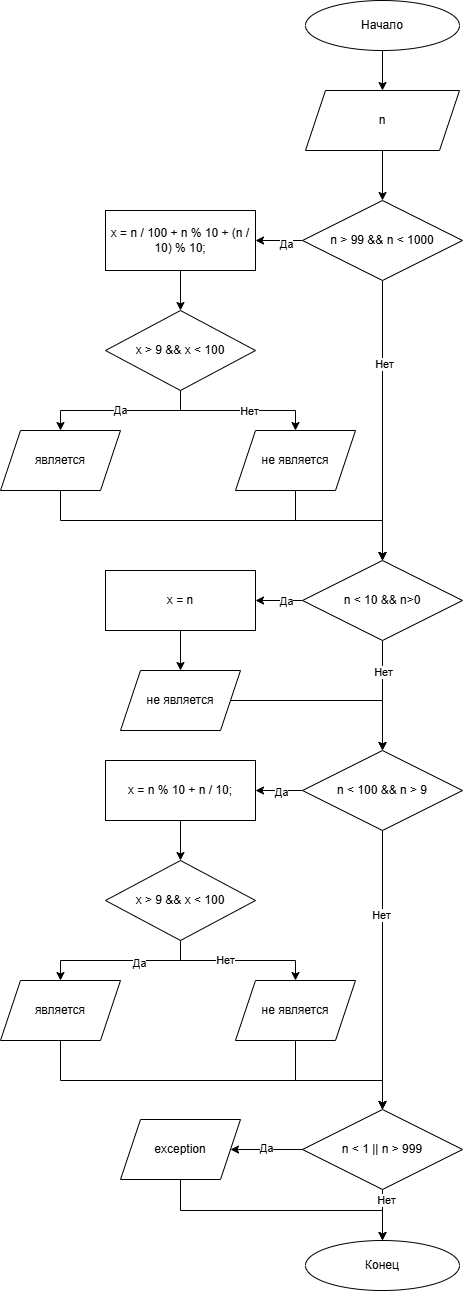

The diagram above was exported from draw.io. Its source (the exported page's mxGraphModel, read from the mxfile embedded in the PNG):
<mxGraphModel dx="2037" dy="1151" grid="1" gridSize="10" guides="1" tooltips="1" connect="1" arrows="1" fold="1" page="1" pageScale="1" pageWidth="827" pageHeight="1169" math="0" shadow="0">
  <root>
    <mxCell id="0" />
    <mxCell id="1" parent="0" />
    <mxCell id="NcdPvtZQn_BR51ijcasG-25" value="" style="edgeStyle=orthogonalEdgeStyle;rounded=0;orthogonalLoop=1;jettySize=auto;html=1;" edge="1" parent="1" source="NcdPvtZQn_BR51ijcasG-1" target="NcdPvtZQn_BR51ijcasG-2">
      <mxGeometry relative="1" as="geometry" />
    </mxCell>
    <mxCell id="NcdPvtZQn_BR51ijcasG-1" value="Начало" style="ellipse;whiteSpace=wrap;html=1;" vertex="1" parent="1">
      <mxGeometry x="320" y="60" width="154" height="50" as="geometry" />
    </mxCell>
    <mxCell id="NcdPvtZQn_BR51ijcasG-26" value="" style="edgeStyle=orthogonalEdgeStyle;rounded=0;orthogonalLoop=1;jettySize=auto;html=1;" edge="1" parent="1" source="NcdPvtZQn_BR51ijcasG-2" target="NcdPvtZQn_BR51ijcasG-3">
      <mxGeometry relative="1" as="geometry" />
    </mxCell>
    <mxCell id="NcdPvtZQn_BR51ijcasG-2" value="n" style="shape=parallelogram;perimeter=parallelogramPerimeter;whiteSpace=wrap;html=1;fixedSize=1;" vertex="1" parent="1">
      <mxGeometry x="320" y="150" width="154" height="60" as="geometry" />
    </mxCell>
    <mxCell id="NcdPvtZQn_BR51ijcasG-27" value="" style="edgeStyle=orthogonalEdgeStyle;rounded=0;orthogonalLoop=1;jettySize=auto;html=1;" edge="1" parent="1" source="NcdPvtZQn_BR51ijcasG-3" target="NcdPvtZQn_BR51ijcasG-4">
      <mxGeometry relative="1" as="geometry" />
    </mxCell>
    <mxCell id="NcdPvtZQn_BR51ijcasG-49" value="Да" style="edgeLabel;html=1;align=center;verticalAlign=middle;resizable=0;points=[];" vertex="1" connectable="0" parent="NcdPvtZQn_BR51ijcasG-27">
      <mxGeometry x="-0.2553" y="3" relative="1" as="geometry">
        <mxPoint as="offset" />
      </mxGeometry>
    </mxCell>
    <mxCell id="NcdPvtZQn_BR51ijcasG-31" style="edgeStyle=orthogonalEdgeStyle;rounded=0;orthogonalLoop=1;jettySize=auto;html=1;entryX=0.5;entryY=0;entryDx=0;entryDy=0;" edge="1" parent="1" source="NcdPvtZQn_BR51ijcasG-3" target="NcdPvtZQn_BR51ijcasG-10">
      <mxGeometry relative="1" as="geometry" />
    </mxCell>
    <mxCell id="NcdPvtZQn_BR51ijcasG-50" value="Нет" style="edgeLabel;html=1;align=center;verticalAlign=middle;resizable=0;points=[];" vertex="1" connectable="0" parent="NcdPvtZQn_BR51ijcasG-31">
      <mxGeometry x="-0.4131" y="1" relative="1" as="geometry">
        <mxPoint as="offset" />
      </mxGeometry>
    </mxCell>
    <mxCell id="NcdPvtZQn_BR51ijcasG-3" value="n &amp;gt; 99 &amp;amp;&amp;amp; n &amp;lt; 1000" style="rhombus;whiteSpace=wrap;html=1;" vertex="1" parent="1">
      <mxGeometry x="317" y="260" width="160" height="80" as="geometry" />
    </mxCell>
    <mxCell id="NcdPvtZQn_BR51ijcasG-28" value="" style="edgeStyle=orthogonalEdgeStyle;rounded=0;orthogonalLoop=1;jettySize=auto;html=1;" edge="1" parent="1" source="NcdPvtZQn_BR51ijcasG-4" target="NcdPvtZQn_BR51ijcasG-5">
      <mxGeometry relative="1" as="geometry" />
    </mxCell>
    <mxCell id="NcdPvtZQn_BR51ijcasG-4" value="x = n / 100 + n % 10 + (n / 10) % 10;" style="rounded=0;whiteSpace=wrap;html=1;" vertex="1" parent="1">
      <mxGeometry x="120" y="270" width="150" height="60" as="geometry" />
    </mxCell>
    <mxCell id="NcdPvtZQn_BR51ijcasG-29" value="Да" style="edgeStyle=orthogonalEdgeStyle;rounded=0;orthogonalLoop=1;jettySize=auto;html=1;" edge="1" parent="1" source="NcdPvtZQn_BR51ijcasG-5" target="NcdPvtZQn_BR51ijcasG-6">
      <mxGeometry relative="1" as="geometry" />
    </mxCell>
    <mxCell id="NcdPvtZQn_BR51ijcasG-30" value="" style="edgeStyle=orthogonalEdgeStyle;rounded=0;orthogonalLoop=1;jettySize=auto;html=1;" edge="1" parent="1" source="NcdPvtZQn_BR51ijcasG-5" target="NcdPvtZQn_BR51ijcasG-8">
      <mxGeometry relative="1" as="geometry" />
    </mxCell>
    <mxCell id="NcdPvtZQn_BR51ijcasG-51" value="Нет" style="edgeLabel;html=1;align=center;verticalAlign=middle;resizable=0;points=[];" vertex="1" connectable="0" parent="NcdPvtZQn_BR51ijcasG-30">
      <mxGeometry x="0.1441" relative="1" as="geometry">
        <mxPoint as="offset" />
      </mxGeometry>
    </mxCell>
    <mxCell id="NcdPvtZQn_BR51ijcasG-5" value="x &amp;gt; 9 &amp;amp;&amp;amp; x &amp;lt; 100" style="rhombus;whiteSpace=wrap;html=1;" vertex="1" parent="1">
      <mxGeometry x="120" y="370" width="150" height="80" as="geometry" />
    </mxCell>
    <mxCell id="NcdPvtZQn_BR51ijcasG-42" style="edgeStyle=orthogonalEdgeStyle;rounded=0;orthogonalLoop=1;jettySize=auto;html=1;" edge="1" parent="1" source="NcdPvtZQn_BR51ijcasG-6" target="NcdPvtZQn_BR51ijcasG-10">
      <mxGeometry relative="1" as="geometry">
        <mxPoint x="75" y="590" as="targetPoint" />
        <Array as="points">
          <mxPoint x="75" y="580" />
          <mxPoint x="397" y="580" />
        </Array>
      </mxGeometry>
    </mxCell>
    <mxCell id="NcdPvtZQn_BR51ijcasG-6" value="является" style="shape=parallelogram;perimeter=parallelogramPerimeter;whiteSpace=wrap;html=1;fixedSize=1;" vertex="1" parent="1">
      <mxGeometry x="15" y="490" width="120" height="60" as="geometry" />
    </mxCell>
    <mxCell id="NcdPvtZQn_BR51ijcasG-32" style="edgeStyle=orthogonalEdgeStyle;rounded=0;orthogonalLoop=1;jettySize=auto;html=1;entryX=0.5;entryY=0;entryDx=0;entryDy=0;" edge="1" parent="1" source="NcdPvtZQn_BR51ijcasG-8" target="NcdPvtZQn_BR51ijcasG-10">
      <mxGeometry relative="1" as="geometry">
        <Array as="points">
          <mxPoint x="310" y="580" />
          <mxPoint x="397" y="580" />
        </Array>
      </mxGeometry>
    </mxCell>
    <mxCell id="NcdPvtZQn_BR51ijcasG-8" value="не является" style="shape=parallelogram;perimeter=parallelogramPerimeter;whiteSpace=wrap;html=1;fixedSize=1;" vertex="1" parent="1">
      <mxGeometry x="250" y="490" width="120" height="60" as="geometry" />
    </mxCell>
    <mxCell id="NcdPvtZQn_BR51ijcasG-33" value="" style="edgeStyle=orthogonalEdgeStyle;rounded=0;orthogonalLoop=1;jettySize=auto;html=1;" edge="1" parent="1" source="NcdPvtZQn_BR51ijcasG-10" target="NcdPvtZQn_BR51ijcasG-11">
      <mxGeometry relative="1" as="geometry" />
    </mxCell>
    <mxCell id="NcdPvtZQn_BR51ijcasG-52" value="Да" style="edgeLabel;html=1;align=center;verticalAlign=middle;resizable=0;points=[];" vertex="1" connectable="0" parent="NcdPvtZQn_BR51ijcasG-33">
      <mxGeometry x="0.3475" y="-3" relative="1" as="geometry">
        <mxPoint x="15" y="3" as="offset" />
      </mxGeometry>
    </mxCell>
    <mxCell id="NcdPvtZQn_BR51ijcasG-35" style="edgeStyle=orthogonalEdgeStyle;rounded=0;orthogonalLoop=1;jettySize=auto;html=1;entryX=0.5;entryY=0;entryDx=0;entryDy=0;" edge="1" parent="1" source="NcdPvtZQn_BR51ijcasG-10" target="NcdPvtZQn_BR51ijcasG-14">
      <mxGeometry relative="1" as="geometry" />
    </mxCell>
    <mxCell id="NcdPvtZQn_BR51ijcasG-53" value="Нет" style="edgeLabel;html=1;align=center;verticalAlign=middle;resizable=0;points=[];" vertex="1" connectable="0" parent="NcdPvtZQn_BR51ijcasG-35">
      <mxGeometry x="-0.4303" relative="1" as="geometry">
        <mxPoint as="offset" />
      </mxGeometry>
    </mxCell>
    <mxCell id="NcdPvtZQn_BR51ijcasG-10" value="n &amp;lt; 10 &amp;amp;&amp;amp; n&amp;gt;0" style="rhombus;whiteSpace=wrap;html=1;" vertex="1" parent="1">
      <mxGeometry x="317" y="620" width="160" height="80" as="geometry" />
    </mxCell>
    <mxCell id="NcdPvtZQn_BR51ijcasG-34" value="" style="edgeStyle=orthogonalEdgeStyle;rounded=0;orthogonalLoop=1;jettySize=auto;html=1;" edge="1" parent="1" source="NcdPvtZQn_BR51ijcasG-11" target="NcdPvtZQn_BR51ijcasG-13">
      <mxGeometry relative="1" as="geometry" />
    </mxCell>
    <mxCell id="NcdPvtZQn_BR51ijcasG-11" value="x = n" style="rounded=0;whiteSpace=wrap;html=1;" vertex="1" parent="1">
      <mxGeometry x="120" y="630" width="150" height="60" as="geometry" />
    </mxCell>
    <mxCell id="NcdPvtZQn_BR51ijcasG-36" style="edgeStyle=orthogonalEdgeStyle;rounded=0;orthogonalLoop=1;jettySize=auto;html=1;entryX=0.5;entryY=0;entryDx=0;entryDy=0;" edge="1" parent="1" source="NcdPvtZQn_BR51ijcasG-13" target="NcdPvtZQn_BR51ijcasG-14">
      <mxGeometry relative="1" as="geometry" />
    </mxCell>
    <mxCell id="NcdPvtZQn_BR51ijcasG-13" value="не является" style="shape=parallelogram;perimeter=parallelogramPerimeter;whiteSpace=wrap;html=1;fixedSize=1;" vertex="1" parent="1">
      <mxGeometry x="135" y="730" width="120" height="60" as="geometry" />
    </mxCell>
    <mxCell id="NcdPvtZQn_BR51ijcasG-37" value="" style="edgeStyle=orthogonalEdgeStyle;rounded=0;orthogonalLoop=1;jettySize=auto;html=1;" edge="1" parent="1" source="NcdPvtZQn_BR51ijcasG-14" target="NcdPvtZQn_BR51ijcasG-15">
      <mxGeometry relative="1" as="geometry" />
    </mxCell>
    <mxCell id="NcdPvtZQn_BR51ijcasG-54" value="Да" style="edgeLabel;html=1;align=center;verticalAlign=middle;resizable=0;points=[];" vertex="1" connectable="0" parent="NcdPvtZQn_BR51ijcasG-37">
      <mxGeometry x="-0.078" y="1" relative="1" as="geometry">
        <mxPoint as="offset" />
      </mxGeometry>
    </mxCell>
    <mxCell id="NcdPvtZQn_BR51ijcasG-43" style="edgeStyle=orthogonalEdgeStyle;rounded=0;orthogonalLoop=1;jettySize=auto;html=1;entryX=0.5;entryY=0;entryDx=0;entryDy=0;" edge="1" parent="1" source="NcdPvtZQn_BR51ijcasG-14" target="NcdPvtZQn_BR51ijcasG-19">
      <mxGeometry relative="1" as="geometry" />
    </mxCell>
    <mxCell id="NcdPvtZQn_BR51ijcasG-55" value="Нет" style="edgeLabel;html=1;align=center;verticalAlign=middle;resizable=0;points=[];" vertex="1" connectable="0" parent="NcdPvtZQn_BR51ijcasG-43">
      <mxGeometry x="-0.399" y="-2" relative="1" as="geometry">
        <mxPoint as="offset" />
      </mxGeometry>
    </mxCell>
    <mxCell id="NcdPvtZQn_BR51ijcasG-14" value="n &amp;lt; 100 &amp;amp;&amp;amp; n &amp;gt; 9" style="rhombus;whiteSpace=wrap;html=1;" vertex="1" parent="1">
      <mxGeometry x="317" y="810" width="160" height="80" as="geometry" />
    </mxCell>
    <mxCell id="NcdPvtZQn_BR51ijcasG-38" value="" style="edgeStyle=orthogonalEdgeStyle;rounded=0;orthogonalLoop=1;jettySize=auto;html=1;" edge="1" parent="1" source="NcdPvtZQn_BR51ijcasG-15" target="NcdPvtZQn_BR51ijcasG-16">
      <mxGeometry relative="1" as="geometry" />
    </mxCell>
    <mxCell id="NcdPvtZQn_BR51ijcasG-15" value="x = n % 10 + n / 10;" style="rounded=0;whiteSpace=wrap;html=1;" vertex="1" parent="1">
      <mxGeometry x="120" y="820" width="150" height="60" as="geometry" />
    </mxCell>
    <mxCell id="NcdPvtZQn_BR51ijcasG-39" value="" style="edgeStyle=orthogonalEdgeStyle;rounded=0;orthogonalLoop=1;jettySize=auto;html=1;" edge="1" parent="1" source="NcdPvtZQn_BR51ijcasG-16" target="NcdPvtZQn_BR51ijcasG-17">
      <mxGeometry relative="1" as="geometry" />
    </mxCell>
    <mxCell id="NcdPvtZQn_BR51ijcasG-56" value="Да" style="edgeLabel;html=1;align=center;verticalAlign=middle;resizable=0;points=[];" vertex="1" connectable="0" parent="NcdPvtZQn_BR51ijcasG-39">
      <mxGeometry x="-0.2333" y="2" relative="1" as="geometry">
        <mxPoint as="offset" />
      </mxGeometry>
    </mxCell>
    <mxCell id="NcdPvtZQn_BR51ijcasG-40" value="" style="edgeStyle=orthogonalEdgeStyle;rounded=0;orthogonalLoop=1;jettySize=auto;html=1;" edge="1" parent="1" source="NcdPvtZQn_BR51ijcasG-16" target="NcdPvtZQn_BR51ijcasG-18">
      <mxGeometry relative="1" as="geometry" />
    </mxCell>
    <mxCell id="NcdPvtZQn_BR51ijcasG-57" value="Нет" style="edgeLabel;html=1;align=center;verticalAlign=middle;resizable=0;points=[];" vertex="1" connectable="0" parent="NcdPvtZQn_BR51ijcasG-40">
      <mxGeometry x="-0.1785" y="1" relative="1" as="geometry">
        <mxPoint as="offset" />
      </mxGeometry>
    </mxCell>
    <mxCell id="NcdPvtZQn_BR51ijcasG-16" value="x &amp;gt; 9 &amp;amp;&amp;amp; x &amp;lt; 100" style="rhombus;whiteSpace=wrap;html=1;" vertex="1" parent="1">
      <mxGeometry x="120" y="920" width="150" height="80" as="geometry" />
    </mxCell>
    <mxCell id="NcdPvtZQn_BR51ijcasG-48" style="edgeStyle=orthogonalEdgeStyle;rounded=0;orthogonalLoop=1;jettySize=auto;html=1;entryX=0.5;entryY=0;entryDx=0;entryDy=0;" edge="1" parent="1" source="NcdPvtZQn_BR51ijcasG-17" target="NcdPvtZQn_BR51ijcasG-19">
      <mxGeometry relative="1" as="geometry">
        <Array as="points">
          <mxPoint x="75" y="1140" />
          <mxPoint x="397" y="1140" />
        </Array>
      </mxGeometry>
    </mxCell>
    <mxCell id="NcdPvtZQn_BR51ijcasG-17" value="является" style="shape=parallelogram;perimeter=parallelogramPerimeter;whiteSpace=wrap;html=1;fixedSize=1;" vertex="1" parent="1">
      <mxGeometry x="15" y="1040" width="120" height="60" as="geometry" />
    </mxCell>
    <mxCell id="NcdPvtZQn_BR51ijcasG-47" value="" style="edgeStyle=orthogonalEdgeStyle;rounded=0;orthogonalLoop=1;jettySize=auto;html=1;" edge="1" parent="1" source="NcdPvtZQn_BR51ijcasG-18" target="NcdPvtZQn_BR51ijcasG-19">
      <mxGeometry relative="1" as="geometry">
        <Array as="points">
          <mxPoint x="310" y="1140" />
          <mxPoint x="397" y="1140" />
        </Array>
      </mxGeometry>
    </mxCell>
    <mxCell id="NcdPvtZQn_BR51ijcasG-18" value="не является" style="shape=parallelogram;perimeter=parallelogramPerimeter;whiteSpace=wrap;html=1;fixedSize=1;" vertex="1" parent="1">
      <mxGeometry x="250" y="1040" width="120" height="60" as="geometry" />
    </mxCell>
    <mxCell id="NcdPvtZQn_BR51ijcasG-44" value="" style="edgeStyle=orthogonalEdgeStyle;rounded=0;orthogonalLoop=1;jettySize=auto;html=1;" edge="1" parent="1" source="NcdPvtZQn_BR51ijcasG-19" target="NcdPvtZQn_BR51ijcasG-24">
      <mxGeometry relative="1" as="geometry" />
    </mxCell>
    <mxCell id="NcdPvtZQn_BR51ijcasG-59" value="Нет" style="edgeLabel;html=1;align=center;verticalAlign=middle;resizable=0;points=[];" vertex="1" connectable="0" parent="NcdPvtZQn_BR51ijcasG-44">
      <mxGeometry x="-0.6011" y="3" relative="1" as="geometry">
        <mxPoint as="offset" />
      </mxGeometry>
    </mxCell>
    <mxCell id="NcdPvtZQn_BR51ijcasG-45" value="" style="edgeStyle=orthogonalEdgeStyle;rounded=0;orthogonalLoop=1;jettySize=auto;html=1;" edge="1" parent="1" source="NcdPvtZQn_BR51ijcasG-19" target="NcdPvtZQn_BR51ijcasG-22">
      <mxGeometry relative="1" as="geometry" />
    </mxCell>
    <mxCell id="NcdPvtZQn_BR51ijcasG-58" value="Да" style="edgeLabel;html=1;align=center;verticalAlign=middle;resizable=0;points=[];" vertex="1" connectable="0" parent="NcdPvtZQn_BR51ijcasG-45">
      <mxGeometry x="0.0345" y="-2" relative="1" as="geometry">
        <mxPoint as="offset" />
      </mxGeometry>
    </mxCell>
    <mxCell id="NcdPvtZQn_BR51ijcasG-19" value="n &amp;lt; 1 || n &amp;gt; 999" style="rhombus;whiteSpace=wrap;html=1;" vertex="1" parent="1">
      <mxGeometry x="317" y="1169" width="160" height="80" as="geometry" />
    </mxCell>
    <mxCell id="NcdPvtZQn_BR51ijcasG-46" style="edgeStyle=orthogonalEdgeStyle;rounded=0;orthogonalLoop=1;jettySize=auto;html=1;entryX=0.5;entryY=0;entryDx=0;entryDy=0;" edge="1" parent="1" source="NcdPvtZQn_BR51ijcasG-22" target="NcdPvtZQn_BR51ijcasG-24">
      <mxGeometry relative="1" as="geometry">
        <Array as="points">
          <mxPoint x="195" y="1270" />
          <mxPoint x="397" y="1270" />
        </Array>
      </mxGeometry>
    </mxCell>
    <mxCell id="NcdPvtZQn_BR51ijcasG-22" value="exception" style="shape=parallelogram;perimeter=parallelogramPerimeter;whiteSpace=wrap;html=1;fixedSize=1;" vertex="1" parent="1">
      <mxGeometry x="135" y="1179" width="120" height="60" as="geometry" />
    </mxCell>
    <mxCell id="NcdPvtZQn_BR51ijcasG-24" value="Конец" style="ellipse;whiteSpace=wrap;html=1;" vertex="1" parent="1">
      <mxGeometry x="320" y="1300" width="154" height="50" as="geometry" />
    </mxCell>
  </root>
</mxGraphModel>